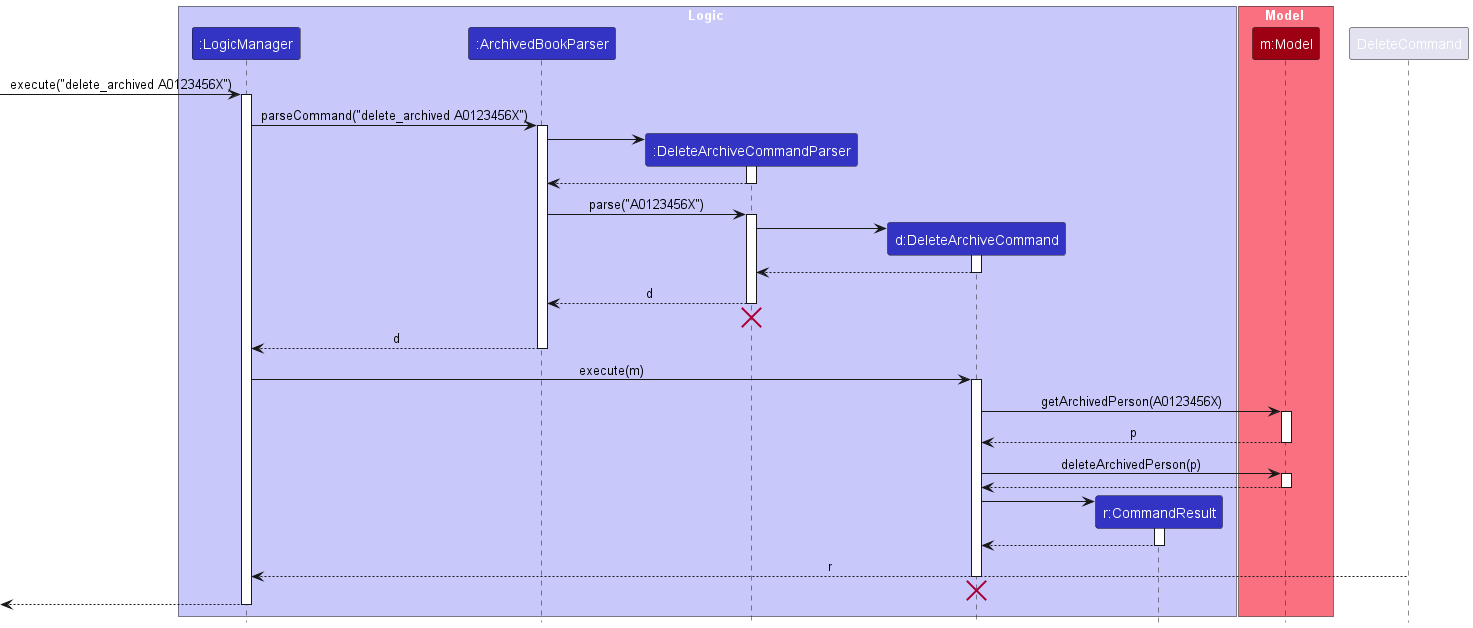

The diagram above was rendered by PlantUML. Its source (embedded in the PNG):
@startuml
!include style.puml
skinparam ArrowFontStyle plain

box Logic LOGIC_COLOR_T1
participant ":LogicManager" as LogicManager LOGIC_COLOR
participant ":ArchivedBookParser" as ArchivedBookParser LOGIC_COLOR
participant ":DeleteArchiveCommandParser" as DeleteArchiveCommandParser LOGIC_COLOR
participant "d:DeleteArchiveCommand" as DeleteArchiveCommand LOGIC_COLOR
participant "r:CommandResult" as CommandResult LOGIC_COLOR
end box

box Model MODEL_COLOR_T1
participant "m:Model" as Model MODEL_COLOR
end box

[-> LogicManager : execute("delete_archived A0123456X")
activate LogicManager

LogicManager -> ArchivedBookParser : parseCommand("delete_archived A0123456X")
activate ArchivedBookParser

create DeleteArchiveCommandParser
ArchivedBookParser -> DeleteArchiveCommandParser
activate DeleteArchiveCommandParser

DeleteArchiveCommandParser --> ArchivedBookParser
deactivate DeleteArchiveCommandParser

ArchivedBookParser -> DeleteArchiveCommandParser : parse("A0123456X")
activate DeleteArchiveCommandParser

create DeleteArchiveCommand
DeleteArchiveCommandParser -> DeleteArchiveCommand
activate DeleteArchiveCommand

DeleteArchiveCommand --> DeleteArchiveCommandParser :
deactivate DeleteArchiveCommand

DeleteArchiveCommandParser --> ArchivedBookParser : d
deactivate DeleteArchiveCommandParser
'Hidden arrow to position the destroy marker below the end of the activation bar.
DeleteArchiveCommandParser -[hidden]-> ArchivedBookParser
destroy DeleteArchiveCommandParser

ArchivedBookParser --> LogicManager : d
deactivate ArchivedBookParser

LogicManager -> DeleteArchiveCommand : execute(m)
activate DeleteArchiveCommand

DeleteArchiveCommand -> Model : getArchivedPerson(A0123456X)
activate Model

Model --> DeleteArchiveCommand : p
deactivate Model

DeleteArchiveCommand -> Model : deleteArchivedPerson(p)
activate Model

Model --> DeleteArchiveCommand
deactivate Model

create CommandResult
DeleteArchiveCommand -> CommandResult
activate CommandResult

CommandResult --> DeleteArchiveCommand
deactivate CommandResult

DeleteCommand --> LogicManager : r
deactivate DeleteArchiveCommand

DeleteArchiveCommand -[hidden]-> ArchivedBookParser
destroy DeleteArchiveCommand

[<--LogicManager
deactivate LogicManager
@enduml